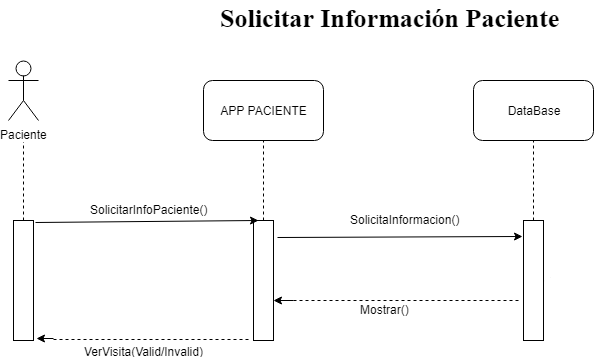

The diagram above was exported from draw.io. Its source (the exported page's mxGraphModel, read from the mxfile embedded in the PNG):
<mxGraphModel dx="1010" dy="550" grid="1" gridSize="10" guides="1" tooltips="1" connect="1" arrows="1" fold="1" page="1" pageScale="1" pageWidth="827" pageHeight="1169" math="0" shadow="0">
  <root>
    <mxCell id="0" />
    <mxCell id="1" parent="0" />
    <mxCell id="Sd5WMv3Kn2__qTNcJazz-4" value="" style="endArrow=none;dashed=1;html=1;exitX=0.5;exitY=0;exitDx=0;exitDy=0;" parent="1" source="Sd5WMv3Kn2__qTNcJazz-57" edge="1">
      <mxGeometry width="50" height="50" relative="1" as="geometry">
        <mxPoint x="175" y="250" as="sourcePoint" />
        <mxPoint x="175" y="180" as="targetPoint" />
      </mxGeometry>
    </mxCell>
    <mxCell id="Sd5WMv3Kn2__qTNcJazz-5" value="APP PACIENTE&lt;br&gt;" style="rounded=1;whiteSpace=wrap;html=1;" parent="1" vertex="1">
      <mxGeometry x="355" y="130" width="120" height="60" as="geometry" />
    </mxCell>
    <mxCell id="Sd5WMv3Kn2__qTNcJazz-7" value="" style="endArrow=none;dashed=1;html=1;entryX=0.5;entryY=1;entryDx=0;entryDy=0;" parent="1" source="Sd5WMv3Kn2__qTNcJazz-58" target="Sd5WMv3Kn2__qTNcJazz-5" edge="1">
      <mxGeometry width="50" height="50" relative="1" as="geometry">
        <mxPoint x="415" y="250" as="sourcePoint" />
        <mxPoint x="405" y="390" as="targetPoint" />
      </mxGeometry>
    </mxCell>
    <mxCell id="Sd5WMv3Kn2__qTNcJazz-8" value="DataBase" style="rounded=1;whiteSpace=wrap;html=1;" parent="1" vertex="1">
      <mxGeometry x="625" y="130" width="120" height="60" as="geometry" />
    </mxCell>
    <mxCell id="Sd5WMv3Kn2__qTNcJazz-10" value="" style="endArrow=none;dashed=1;html=1;entryX=0.5;entryY=1;entryDx=0;entryDy=0;exitX=0.5;exitY=0;exitDx=0;exitDy=0;" parent="1" source="Sd5WMv3Kn2__qTNcJazz-59" target="Sd5WMv3Kn2__qTNcJazz-8" edge="1">
      <mxGeometry width="50" height="50" relative="1" as="geometry">
        <mxPoint x="685" y="250" as="sourcePoint" />
        <mxPoint x="625" y="390" as="targetPoint" />
      </mxGeometry>
    </mxCell>
    <mxCell id="Sd5WMv3Kn2__qTNcJazz-53" value="Paciente" style="shape=umlActor;verticalLabelPosition=bottom;labelBackgroundColor=#ffffff;verticalAlign=top;html=1;outlineConnect=0;" parent="1" vertex="1">
      <mxGeometry x="160" y="110" width="30" height="60" as="geometry" />
    </mxCell>
    <mxCell id="Sd5WMv3Kn2__qTNcJazz-56" value="Solicitar Información Paciente&lt;br&gt;" style="text;html=1;resizable=0;points=[];autosize=1;align=left;verticalAlign=top;spacingTop=-4;labelBackgroundColor=#ffffff;labelBorderColor=none;fontStyle=1;fontFamily=Times New Roman;fontSize=26;" parent="1" vertex="1">
      <mxGeometry x="370" y="50" width="330" height="30" as="geometry" />
    </mxCell>
    <mxCell id="Sd5WMv3Kn2__qTNcJazz-57" value="" style="rounded=0;whiteSpace=wrap;html=1;" parent="1" vertex="1">
      <mxGeometry x="165" y="270" width="20" height="120" as="geometry" />
    </mxCell>
    <mxCell id="Sd5WMv3Kn2__qTNcJazz-58" value="" style="rounded=0;whiteSpace=wrap;html=1;" parent="1" vertex="1">
      <mxGeometry x="405" y="270" width="20" height="120" as="geometry" />
    </mxCell>
    <mxCell id="Sd5WMv3Kn2__qTNcJazz-59" value="" style="rounded=0;whiteSpace=wrap;html=1;" parent="1" vertex="1">
      <mxGeometry x="675" y="270" width="20" height="120" as="geometry" />
    </mxCell>
    <mxCell id="Sd5WMv3Kn2__qTNcJazz-61" value="" style="endArrow=classic;html=1;entryX=0.25;entryY=0;entryDx=0;entryDy=0;exitX=1.1;exitY=0.017;exitDx=0;exitDy=0;exitPerimeter=0;" parent="1" source="Sd5WMv3Kn2__qTNcJazz-57" target="Sd5WMv3Kn2__qTNcJazz-58" edge="1">
      <mxGeometry width="50" height="50" relative="1" as="geometry">
        <mxPoint x="135" y="460" as="sourcePoint" />
        <mxPoint x="185" y="410" as="targetPoint" />
      </mxGeometry>
    </mxCell>
    <mxCell id="Sd5WMv3Kn2__qTNcJazz-62" value="" style="endArrow=classic;html=1;entryX=-0.05;entryY=0.133;entryDx=0;entryDy=0;entryPerimeter=0;exitX=1.2;exitY=0.142;exitDx=0;exitDy=0;exitPerimeter=0;" parent="1" source="Sd5WMv3Kn2__qTNcJazz-58" target="Sd5WMv3Kn2__qTNcJazz-59" edge="1">
      <mxGeometry width="50" height="50" relative="1" as="geometry">
        <mxPoint x="135" y="460" as="sourcePoint" />
        <mxPoint x="185" y="410" as="targetPoint" />
      </mxGeometry>
    </mxCell>
    <mxCell id="Sd5WMv3Kn2__qTNcJazz-64" value="&lt;span&gt;SolicitarInfoPaciente()&lt;/span&gt;" style="text;html=1;resizable=0;points=[];autosize=1;align=left;verticalAlign=top;spacingTop=-4;" parent="1" vertex="1">
      <mxGeometry x="240" y="250" width="130" height="20" as="geometry" />
    </mxCell>
    <mxCell id="Sd5WMv3Kn2__qTNcJazz-65" value="&lt;span&gt;SolicitaInformacion()&lt;/span&gt;" style="text;html=1;resizable=0;points=[];autosize=1;align=left;verticalAlign=top;spacingTop=-4;" parent="1" vertex="1">
      <mxGeometry x="500" y="260" width="130" height="20" as="geometry" />
    </mxCell>
    <mxCell id="Sd5WMv3Kn2__qTNcJazz-67" value="" style="endArrow=classic;html=1;entryX=1;entryY=0.5;entryDx=0;entryDy=0;" parent="1" target="Sd5WMv3Kn2__qTNcJazz-59" edge="1">
      <mxGeometry width="50" height="50" relative="1" as="geometry">
        <mxPoint x="705.0000000000002" y="330" as="sourcePoint" />
        <mxPoint x="165" y="410" as="targetPoint" />
      </mxGeometry>
    </mxCell>
    <mxCell id="Sd5WMv3Kn2__qTNcJazz-70" value="" style="endArrow=classic;html=1;" parent="1" edge="1">
      <mxGeometry width="50" height="50" relative="1" as="geometry">
        <mxPoint x="445" y="350" as="sourcePoint" />
        <mxPoint x="425" y="350" as="targetPoint" />
      </mxGeometry>
    </mxCell>
    <mxCell id="Sd5WMv3Kn2__qTNcJazz-71" value="" style="endArrow=none;dashed=1;html=1;" parent="1" edge="1">
      <mxGeometry width="50" height="50" relative="1" as="geometry">
        <mxPoint x="445" y="350" as="sourcePoint" />
        <mxPoint x="672" y="350" as="targetPoint" />
      </mxGeometry>
    </mxCell>
    <mxCell id="Sd5WMv3Kn2__qTNcJazz-72" value="&lt;span&gt;Mostrar()&lt;/span&gt;&lt;br&gt;" style="text;html=1;resizable=0;points=[];autosize=1;align=left;verticalAlign=top;spacingTop=-4;" parent="1" vertex="1">
      <mxGeometry x="510" y="350" width="60" height="20" as="geometry" />
    </mxCell>
    <mxCell id="Sd5WMv3Kn2__qTNcJazz-73" value="" style="endArrow=classic;html=1;entryX=1.15;entryY=0.983;entryDx=0;entryDy=0;entryPerimeter=0;" parent="1" target="Sd5WMv3Kn2__qTNcJazz-57" edge="1">
      <mxGeometry width="50" height="50" relative="1" as="geometry">
        <mxPoint x="205" y="388" as="sourcePoint" />
        <mxPoint x="165" y="410" as="targetPoint" />
      </mxGeometry>
    </mxCell>
    <mxCell id="Sd5WMv3Kn2__qTNcJazz-74" value="" style="endArrow=none;dashed=1;html=1;entryX=-0.1;entryY=0.992;entryDx=0;entryDy=0;entryPerimeter=0;" parent="1" target="Sd5WMv3Kn2__qTNcJazz-58" edge="1">
      <mxGeometry width="50" height="50" relative="1" as="geometry">
        <mxPoint x="205" y="389" as="sourcePoint" />
        <mxPoint x="435" y="400" as="targetPoint" />
      </mxGeometry>
    </mxCell>
    <mxCell id="Sd5WMv3Kn2__qTNcJazz-75" value="&lt;span&gt;VerVisita(Valid/Invalid)&lt;/span&gt;" style="text;html=1;resizable=0;points=[];align=center;verticalAlign=middle;labelBackgroundColor=#ffffff;" parent="Sd5WMv3Kn2__qTNcJazz-74" vertex="1" connectable="0">
      <mxGeometry x="-0.3434" y="3" relative="1" as="geometry">
        <mxPoint x="25" y="14" as="offset" />
      </mxGeometry>
    </mxCell>
  </root>
</mxGraphModel>